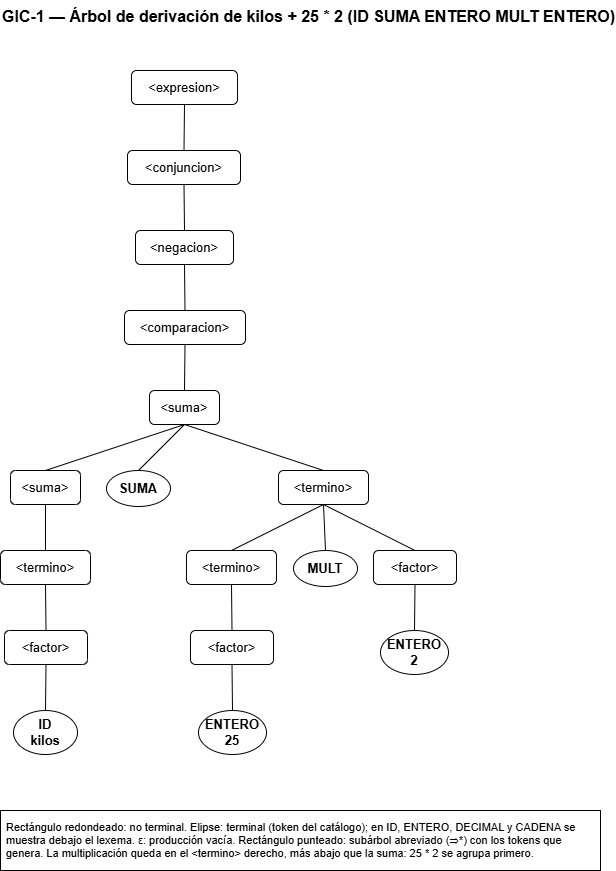

The diagram above was exported from draw.io. Its source (the exported page's mxGraphModel, read from the mxfile embedded in the PNG):
<mxGraphModel dx="856" dy="513" grid="1" gridSize="10" guides="1" tooltips="1" connect="1" arrows="1" fold="1" page="1" pageScale="1" pageWidth="535" pageHeight="930" math="0" shadow="0">
  <root>
    <mxCell id="0" />
    <mxCell id="1" parent="0" />
    <mxCell id="arit_1" parent="1" style="text;html=0;fontSize=16;fontStyle=1;align=left;" value="GIC-1 — Árbol de derivación de kilos + 25 * 2 (ID SUMA ENTERO MULT ENTERO)" vertex="1">
      <mxGeometry height="30" width="600" x="40" y="20" as="geometry" />
    </mxCell>
    <mxCell id="arit_2" parent="1" style="rounded=1;whiteSpace=wrap;html=0;fontSize=13;" value="&lt;expresion&gt;" vertex="1">
      <mxGeometry height="34" width="106" x="171" y="90" as="geometry" />
    </mxCell>
    <mxCell id="arit_3" parent="1" style="rounded=1;whiteSpace=wrap;html=0;fontSize=13;" value="&lt;conjuncion&gt;" vertex="1">
      <mxGeometry height="34" width="113" x="167" y="170" as="geometry" />
    </mxCell>
    <mxCell id="arit_4" parent="1" style="rounded=1;whiteSpace=wrap;html=0;fontSize=13;" value="&lt;negacion&gt;" vertex="1">
      <mxGeometry height="34" width="98" x="175" y="250" as="geometry" />
    </mxCell>
    <mxCell id="arit_5" parent="1" style="rounded=1;whiteSpace=wrap;html=0;fontSize=13;" value="&lt;comparacion&gt;" vertex="1">
      <mxGeometry height="34" width="121" x="164" y="330" as="geometry" />
    </mxCell>
    <mxCell id="arit_6" parent="1" style="rounded=1;whiteSpace=wrap;html=0;fontSize=13;" value="&lt;suma&gt;" vertex="1">
      <mxGeometry height="34" width="70" x="189" y="410" as="geometry" />
    </mxCell>
    <mxCell id="arit_7" parent="1" style="rounded=1;whiteSpace=wrap;html=0;fontSize=13;" value="&lt;suma&gt;" vertex="1">
      <mxGeometry height="34" width="70" x="50" y="490" as="geometry" />
    </mxCell>
    <mxCell id="arit_8" parent="1" style="rounded=1;whiteSpace=wrap;html=0;fontSize=13;" value="&lt;termino&gt;" vertex="1">
      <mxGeometry height="34" width="90" x="40" y="570" as="geometry" />
    </mxCell>
    <mxCell id="arit_9" parent="1" style="rounded=1;whiteSpace=wrap;html=0;fontSize=13;" value="&lt;factor&gt;" vertex="1">
      <mxGeometry height="34" width="83" x="44" y="650" as="geometry" />
    </mxCell>
    <mxCell id="arit_10" parent="1" style="ellipse;whiteSpace=wrap;html=0;fontSize=13;fontStyle=1;" value="ID&#10;kilos" vertex="1">
      <mxGeometry height="44" width="64" x="53" y="730" as="geometry" />
    </mxCell>
    <mxCell id="arit_11" edge="1" parent="1" source="arit_9" style="endArrow=none;html=0;exitX=0.5;exitY=1;exitDx=0;exitDy=0;entryX=0.5;entryY=0;entryDx=0;entryDy=0;" target="arit_10">
      <mxGeometry relative="1" as="geometry" />
    </mxCell>
    <mxCell id="arit_12" edge="1" parent="1" source="arit_8" style="endArrow=none;html=0;exitX=0.5;exitY=1;exitDx=0;exitDy=0;entryX=0.5;entryY=0;entryDx=0;entryDy=0;" target="arit_9">
      <mxGeometry relative="1" as="geometry" />
    </mxCell>
    <mxCell id="arit_13" edge="1" parent="1" source="arit_7" style="endArrow=none;html=0;exitX=0.5;exitY=1;exitDx=0;exitDy=0;entryX=0.5;entryY=0;entryDx=0;entryDy=0;" target="arit_8">
      <mxGeometry relative="1" as="geometry" />
    </mxCell>
    <mxCell id="arit_14" edge="1" parent="1" source="arit_6" style="endArrow=none;html=0;exitX=0.5;exitY=1;exitDx=0;exitDy=0;entryX=0.5;entryY=0;entryDx=0;entryDy=0;" target="arit_7">
      <mxGeometry relative="1" as="geometry" />
    </mxCell>
    <mxCell id="arit_15" parent="1" style="ellipse;whiteSpace=wrap;html=0;fontSize=13;fontStyle=1;" value="SUMA" vertex="1">
      <mxGeometry height="36" width="64" x="146" y="490" as="geometry" />
    </mxCell>
    <mxCell id="arit_16" edge="1" parent="1" source="arit_6" style="endArrow=none;html=0;exitX=0.5;exitY=1;exitDx=0;exitDy=0;entryX=0.5;entryY=0;entryDx=0;entryDy=0;" target="arit_15">
      <mxGeometry relative="1" as="geometry" />
    </mxCell>
    <mxCell id="arit_17" parent="1" style="rounded=1;whiteSpace=wrap;html=0;fontSize=13;" value="&lt;termino&gt;" vertex="1">
      <mxGeometry height="34" width="90" x="318" y="490" as="geometry" />
    </mxCell>
    <mxCell id="arit_18" parent="1" style="rounded=1;whiteSpace=wrap;html=0;fontSize=13;" value="&lt;termino&gt;" vertex="1">
      <mxGeometry height="34" width="90" x="226" y="570" as="geometry" />
    </mxCell>
    <mxCell id="arit_19" parent="1" style="rounded=1;whiteSpace=wrap;html=0;fontSize=13;" value="&lt;factor&gt;" vertex="1">
      <mxGeometry height="34" width="83" x="230" y="650" as="geometry" />
    </mxCell>
    <mxCell id="arit_20" parent="1" style="ellipse;whiteSpace=wrap;html=0;fontSize=13;fontStyle=1;" value="ENTERO&#10;25" vertex="1">
      <mxGeometry height="44" width="68" x="238" y="730" as="geometry" />
    </mxCell>
    <mxCell id="arit_21" edge="1" parent="1" source="arit_19" style="endArrow=none;html=0;exitX=0.5;exitY=1;exitDx=0;exitDy=0;entryX=0.5;entryY=0;entryDx=0;entryDy=0;" target="arit_20">
      <mxGeometry relative="1" as="geometry" />
    </mxCell>
    <mxCell id="arit_22" edge="1" parent="1" source="arit_18" style="endArrow=none;html=0;exitX=0.5;exitY=1;exitDx=0;exitDy=0;entryX=0.5;entryY=0;entryDx=0;entryDy=0;" target="arit_19">
      <mxGeometry relative="1" as="geometry" />
    </mxCell>
    <mxCell id="arit_23" edge="1" parent="1" source="arit_17" style="endArrow=none;html=0;exitX=0.5;exitY=1;exitDx=0;exitDy=0;entryX=0.5;entryY=0;entryDx=0;entryDy=0;" target="arit_18">
      <mxGeometry relative="1" as="geometry" />
    </mxCell>
    <mxCell id="arit_24" parent="1" style="ellipse;whiteSpace=wrap;html=0;fontSize=13;fontStyle=1;" value="MULT" vertex="1">
      <mxGeometry height="36" width="64" x="333" y="570" as="geometry" />
    </mxCell>
    <mxCell id="arit_25" edge="1" parent="1" source="arit_17" style="endArrow=none;html=0;exitX=0.5;exitY=1;exitDx=0;exitDy=0;entryX=0.5;entryY=0;entryDx=0;entryDy=0;" target="arit_24">
      <mxGeometry relative="1" as="geometry" />
    </mxCell>
    <mxCell id="arit_26" parent="1" style="rounded=1;whiteSpace=wrap;html=0;fontSize=13;" value="&lt;factor&gt;" vertex="1">
      <mxGeometry height="34" width="83" x="413" y="570" as="geometry" />
    </mxCell>
    <mxCell id="arit_27" parent="1" style="ellipse;whiteSpace=wrap;html=0;fontSize=13;fontStyle=1;" value="ENTERO&#10;2" vertex="1">
      <mxGeometry height="44" width="68" x="420" y="650" as="geometry" />
    </mxCell>
    <mxCell id="arit_28" edge="1" parent="1" source="arit_26" style="endArrow=none;html=0;exitX=0.5;exitY=1;exitDx=0;exitDy=0;entryX=0.5;entryY=0;entryDx=0;entryDy=0;" target="arit_27">
      <mxGeometry relative="1" as="geometry" />
    </mxCell>
    <mxCell id="arit_29" edge="1" parent="1" source="arit_17" style="endArrow=none;html=0;exitX=0.5;exitY=1;exitDx=0;exitDy=0;entryX=0.5;entryY=0;entryDx=0;entryDy=0;" target="arit_26">
      <mxGeometry relative="1" as="geometry" />
    </mxCell>
    <mxCell id="arit_30" edge="1" parent="1" source="arit_6" style="endArrow=none;html=0;exitX=0.5;exitY=1;exitDx=0;exitDy=0;entryX=0.5;entryY=0;entryDx=0;entryDy=0;" target="arit_17">
      <mxGeometry relative="1" as="geometry" />
    </mxCell>
    <mxCell id="arit_31" edge="1" parent="1" source="arit_5" style="endArrow=none;html=0;exitX=0.5;exitY=1;exitDx=0;exitDy=0;entryX=0.5;entryY=0;entryDx=0;entryDy=0;" target="arit_6">
      <mxGeometry relative="1" as="geometry" />
    </mxCell>
    <mxCell id="arit_32" edge="1" parent="1" source="arit_4" style="endArrow=none;html=0;exitX=0.5;exitY=1;exitDx=0;exitDy=0;entryX=0.5;entryY=0;entryDx=0;entryDy=0;" target="arit_5">
      <mxGeometry relative="1" as="geometry" />
    </mxCell>
    <mxCell id="arit_33" edge="1" parent="1" source="arit_3" style="endArrow=none;html=0;exitX=0.5;exitY=1;exitDx=0;exitDy=0;entryX=0.5;entryY=0;entryDx=0;entryDy=0;" target="arit_4">
      <mxGeometry relative="1" as="geometry" />
    </mxCell>
    <mxCell id="arit_34" edge="1" parent="1" source="arit_2" style="endArrow=none;html=0;exitX=0.5;exitY=1;exitDx=0;exitDy=0;entryX=0.5;entryY=0;entryDx=0;entryDy=0;" target="arit_3">
      <mxGeometry relative="1" as="geometry" />
    </mxCell>
    <mxCell id="arit_35" parent="1" style="text;html=0;fontSize=11;align=left;verticalAlign=top;whiteSpace=wrap;strokeColor=default;spacing=6;" value="Rectángulo redondeado: no terminal. Elipse: terminal (token del catálogo); en ID, ENTERO, DECIMAL y CADENA se muestra debajo el lexema. ε: producción vacía. Rectángulo punteado: subárbol abreviado (⇒*) con los tokens que genera. La multiplicación queda en el &lt;termino&gt; derecho, más abajo que la suma: 25 * 2 se agrupa primero." vertex="1">
      <mxGeometry height="60" width="600" x="40" y="830" as="geometry" />
    </mxCell>
  </root>
</mxGraphModel>